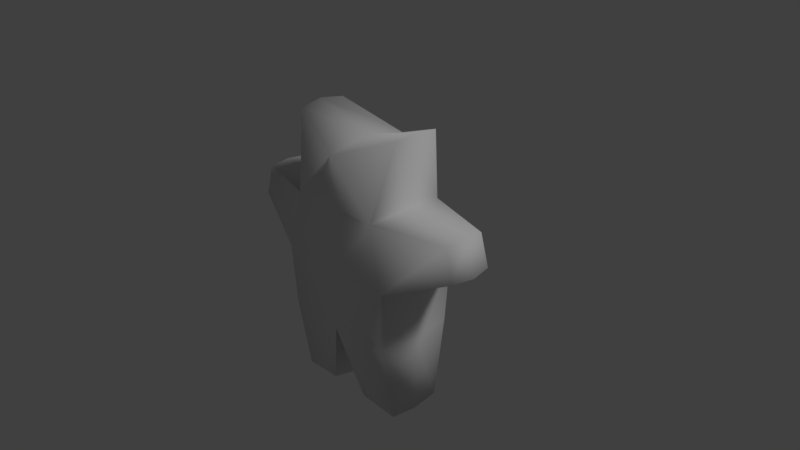 # Source: walkingbear.blend  (saved by Blender 2.79.0; exported with 4.5.12 LTS)
import bpy
from mathutils import Matrix  # noqa: F401  (used for matrix-valued properties, if any)

bpy.ops.wm.read_factory_settings(use_empty=True)
scene = bpy.context.scene
scene.name = 'Scene'

# ---- collections
col_collection_1 = bpy.data.collections.new('Collection 1'); scene.collection.children.link(col_collection_1)

# ---- materials (node trees are filled in below, after node groups)
mat_material_002 = bpy.data.materials.new('Material.002')
mat_material_002.alpha_threshold = 0.0
mat_material_002.use_transparent_shadow = False
mat_material_002.roughness = 0.5
mat_material_002.specular_intensity = 0.0

# ---- material node trees

# ---- world
world_world = bpy.data.worlds.new('World'); scene.world = world_world
world_world.color = (0.05088, 0.05088, 0.05088)
world_world.use_sun_shadow = False
world_world.sun_shadow_jitter_overblur = 0.0
world_world.cycles.sampling_method = 'MANUAL'

# ---- cameras
cam_camera = bpy.data.cameras.new('Camera')
cam_camera.clip_end = 100.0
cam_camera.lens = 35.0
cam_camera.sensor_width = 32.0
cam_camera.sensor_height = 18.0
cam_camera.ortho_scale = 7.314
cam_camera.dof.focus_distance = 0.0
cam_camera.dof.aperture_fstop = 128.0

# ---- lights
light_lamp = bpy.data.lights.new('Lamp', 'SUN')
light_lamp.transmission_factor = 0.0
light_lamp.cutoff_distance = 30.0
light_lamp.angle = 0.1993
light_lamp.energy = 1.0
light_lamp.shadow_buffer_clip_start = 1.001
light_lamp.shadow_soft_size = 0.1
light_lamp.shadow_cascade_max_distance = 1000.0

# ---- meshes
me_cube_002 = bpy.data.meshes.new('Cube.002')
me_cube_002.from_pydata([(-0.8333, -0.5568, -0.8333), (-0.6577, -0.5568, 0.8333), (-0.8333, 0.5568, -0.8333), (-0.6577, 0.5568, 0.8333), (0.8333, -0.5568, -0.8333), (0.6577, -0.5568, 0.8333), (0.8333, 0.5568, -0.8333), (0.6577, 0.5568, 0.8333), (-0.875, 8.358e-11, -0.875), (-0.875, -0.5846, 0.0), (-0.6906, 8.358e-11, 0.875), (-0.875, 0.5846, 0.0), (0.0, 0.5846, -0.875), (0.0, 0.5846, 0.875), (0.875, 8.358e-11, -0.875), (0.875, -0.5846, 0.0), (0.6906, 8.358e-11, 0.875), (0.875, 0.5846, 0.0), (0.0, -0.5846, -0.875), (0.0, -0.5846, 0.875), (-0.8333, -0.3262, 1.843), (0.0, 8.358e-11, -1.0), (0.0, -0.6681, 0.0), (0.2791, 2.372e-08, -1.962), (0.0, 0.6681, 0.0), (-1.0, 8.358e-11, 0.0), (-0.8333, -0.3262, 1.843), (-0.8333, 0.3262, 1.843), (0.8333, 0.3262, 1.843), (-0.875, 5.474e-11, 1.885), (0.0, 0.5846, 1.509), (0.0, -0.5846, 1.509), (0.0, 8.358e-11, 1.634), (-0.8333, 0.3262, 1.843), (-0.2791, 2.372e-08, -1.962), (-0.875, 5.474e-11, 1.885), (-0.2907, -0.3927, -1.879), (-1.632, -0.2849, 0.8144), (-1.632, 0.2849, 0.8144), (-1.743, -0.2992, 0.388), (-1.649, 1.498e-08, 0.8357), (-1.743, 0.2992, 0.388), (-1.807, 1.498e-08, 0.388), (-0.2907, 0.3927, -1.879), (0.8333, -0.3262, 1.843), (-0.8728, 3.47e-08, -1.96), (-0.849, 0.374, -1.929), (-0.849, -0.374, -1.929), (1.0, 8.358e-11, 0.0), (0.8333, -0.3262, 1.843), (0.8333, 0.3262, 1.843), (0.875, 5.474e-11, 1.885), (0.875, 5.474e-11, 1.885), (0.2907, -0.3927, -1.879), (1.632, -0.2849, 0.8144), (1.632, 0.2849, 0.8144), (1.743, -0.2992, 0.388), (1.649, 1.498e-08, 0.8357), (1.743, 0.2992, 0.388), (1.807, 1.498e-08, 0.388), (0.2907, 0.3927, -1.879), (0.8728, 3.47e-08, -1.96), (0.849, 0.374, -1.929), (0.849, -0.374, -1.929)], [(44, 52), (52, 28), (35, 33), (20, 35)], [(25, 9, 39, 42), (15, 56, 54, 5), (21, 23, 53, 18), (22, 19, 1, 9), (14, 6, 17, 48), (13, 3, 27, 30), (17, 24, 13, 7), (18, 4, 15, 22), (10, 1, 26, 29), (21, 18, 36, 34), (8, 2, 46, 45), (32, 31, 49, 51), (18, 22, 9, 0), (48, 59, 56, 15), (22, 15, 5, 19), (6, 12, 24, 17), (13, 30, 50, 7), (14, 61, 62, 6), (16, 51, 49, 5), (2, 11, 24, 12), (11, 3, 13, 24), (8, 25, 11, 2), (0, 9, 25, 8), (1, 10, 40, 37), (32, 29, 26, 31), (30, 32, 51, 50), (4, 14, 48, 15), (30, 27, 29, 32), (3, 10, 29, 27), (1, 19, 31, 26), (5, 54, 57, 16), (5, 49, 31, 19), (42, 40, 38, 41), (39, 37, 40, 42), (9, 1, 37, 39), (3, 11, 41, 38), (10, 3, 38, 40), (11, 25, 42, 41), (16, 57, 55, 7), (7, 55, 58, 17), (7, 50, 51, 16), (56, 59, 57, 54), (59, 58, 55, 57), (17, 58, 59, 48), (45, 34, 36, 47), (46, 43, 34, 45), (2, 12, 43, 46), (0, 8, 45, 47), (18, 0, 47, 36), (12, 21, 34, 43), (61, 63, 53, 23), (62, 61, 23, 60), (6, 62, 60, 12), (4, 63, 61, 14), (18, 53, 63, 4), (12, 60, 23, 21)])
me_cube_002.polygons.foreach_set('use_smooth', [True] * 56)
_uv = me_cube_002.uv_layers.new(name='UVMap')
_uv.uv.foreach_set('vector', [0.04344, 0.2453, 0.123, 0.2663, 0.03242, 0.3296, 0.0001031, 0.3326, 0.377, 0.2663, 0.4676, 0.3296, 0.4565, 0.3645, 0.3454, 0.3879, 0.25, 0.03702, 0.3538, 0.0001031, 0.3467, 0.04233, 0.25, 0.1264, 0.25, 0.2638, 0.25, 0.3891, 0.1546, 0.3879, 0.123, 0.2663, 0.5633, 0.1382, 0.6318, 0.1526, 0.623, 0.2663, 0.5434, 0.2453, 0.75, 0.3891, 0.8454, 0.3879, 0.8243, 0.4989, 0.75, 0.4647, 0.623, 0.2663, 0.75, 0.2638, 0.75, 0.3891, 0.6546, 0.3879, 0.25, 0.1264, 0.3682, 0.1526, 0.377, 0.2663, 0.25, 0.2638, 0.1005, 0.4414, 0.1546, 0.3879, 0.1757, 0.4989, 0.1601, 0.5259, 0.25, 0.03702, 0.25, 0.1264, 0.1533, 0.04233, 0.1462, 0.0001033, 0.9367, 0.1382, 0.8682, 0.1526, 0.8871, 0.05166, 0.9136, 0.02926, 0.25, 0.5323, 0.25, 0.4647, 0.3243, 0.4989, 0.3399, 0.5259, 0.25, 0.1264, 0.25, 0.2638, 0.123, 0.2663, 0.1318, 0.1526, 0.4566, 0.2453, 0.4999, 0.3326, 0.4676, 0.3296, 0.377, 0.2663, 0.25, 0.2638, 0.377, 0.2663, 0.3454, 0.3879, 0.25, 0.3891, 0.6318, 0.1526, 0.75, 0.1264, 0.75, 0.2638, 0.623, 0.2663, 0.75, 0.3891, 0.75, 0.4647, 0.6757, 0.4989, 0.6546, 0.3879, 0.5633, 0.1382, 0.5864, 0.02926, 0.6129, 0.05166, 0.6318, 0.1526, 0.3995, 0.4414, 0.3399, 0.5259, 0.3243, 0.4989, 0.3454, 0.3879, 0.8682, 0.1526, 0.877, 0.2663, 0.75, 0.2638, 0.75, 0.1264, 0.877, 0.2663, 0.8454, 0.3879, 0.75, 0.3891, 0.75, 0.2638, 0.9367, 0.1382, 0.9566, 0.2453, 0.877, 0.2663, 0.8682, 0.1526, 0.1318, 0.1526, 0.123, 0.2663, 0.04344, 0.2453, 0.06332, 0.1382, 0.1546, 0.3879, 0.1005, 0.4414, 0.02101, 0.3813, 0.04351, 0.3645, 0.25, 0.5323, 0.1601, 0.5259, 0.1757, 0.4989, 0.25, 0.4647, 0.75, 0.4647, 0.75, 0.5323, 0.6601, 0.5259, 0.6757, 0.4989, 0.3682, 0.1526, 0.4367, 0.1382, 0.4566, 0.2453, 0.377, 0.2663, 0.75, 0.4647, 0.8243, 0.4989, 0.8399, 0.5259, 0.75, 0.5323, 0.8454, 0.3879, 0.8995, 0.4414, 0.8399, 0.5259, 0.8243, 0.4989, 0.1546, 0.3879, 0.25, 0.3891, 0.25, 0.4647, 0.1757, 0.4989, 0.3454, 0.3879, 0.4565, 0.3645, 0.479, 0.3813, 0.3995, 0.4414, 0.3454, 0.3879, 0.3243, 0.4989, 0.25, 0.4647, 0.25, 0.3891, 0.9999, 0.3326, 0.979, 0.3813, 0.9565, 0.3645, 0.9676, 0.3296, 0.03242, 0.3296, 0.04351, 0.3645, 0.02101, 0.3813, 0.0001031, 0.3326, 0.123, 0.2663, 0.1546, 0.3879, 0.04351, 0.3645, 0.03242, 0.3296, 0.8454, 0.3879, 0.877, 0.2663, 0.9676, 0.3296, 0.9565, 0.3645, 0.8995, 0.4414, 0.8454, 0.3879, 0.9565, 0.3645, 0.979, 0.3813, 0.877, 0.2663, 0.9566, 0.2453, 0.9999, 0.3326, 0.9676, 0.3296, 0.6005, 0.4414, 0.521, 0.3813, 0.5435, 0.3645, 0.6546, 0.3879, 0.6546, 0.3879, 0.5435, 0.3645, 0.5324, 0.3296, 0.623, 0.2663, 0.6546, 0.3879, 0.6757, 0.4989, 0.6601, 0.5259, 0.6005, 0.4414, 0.4676, 0.3296, 0.4999, 0.3326, 0.479, 0.3813, 0.4565, 0.3645, 0.5001, 0.3326, 0.5324, 0.3296, 0.5435, 0.3645, 0.521, 0.3813, 0.623, 0.2663, 0.5324, 0.3296, 0.5001, 0.3326, 0.5434, 0.2453, 0.08637, 0.02926, 0.1462, 0.0001033, 0.1533, 0.04233, 0.1129, 0.05166, 0.8871, 0.05166, 0.8467, 0.04233, 0.8538, 0.0001031, 0.9136, 0.02926, 0.8682, 0.1526, 0.75, 0.1264, 0.8467, 0.04233, 0.8871, 0.05166, 0.1318, 0.1526, 0.06332, 0.1382, 0.08637, 0.02926, 0.1129, 0.05166, 0.25, 0.1264, 0.1318, 0.1526, 0.1129, 0.05166, 0.1533, 0.04233, 0.75, 0.1264, 0.75, 0.03702, 0.8538, 0.0001031, 0.8467, 0.04233, 0.4136, 0.02926, 0.3871, 0.05166, 0.3467, 0.04233, 0.3538, 0.0001031, 0.6129, 0.05166, 0.5864, 0.02926, 0.6462, 0.0001032, 0.6533, 0.04233, 0.6318, 0.1526, 0.6129, 0.05166, 0.6533, 0.04233, 0.75, 0.1264, 0.3682, 0.1526, 0.3871, 0.05166, 0.4136, 0.02926, 0.4367, 0.1382, 0.25, 0.1264, 0.3467, 0.04233, 0.3871, 0.05166, 0.3682, 0.1526, 0.75, 0.1264, 0.6533, 0.04233, 0.6462, 0.0001032, 0.75, 0.03702])
me_cube_002.materials.append(mat_material_002)
me_cube_002.use_remesh_preserve_volume = False
me_cube_002.use_remesh_preserve_attributes = False
me_cube_002.use_mirror_vertex_groups = False
me_cube_002.update()
arm_armature = bpy.data.armatures.new('Armature')  # bones are not reproduced

# ---- objects
ob_armature = bpy.data.objects.new('Armature', arm_armature)
ob_cube = bpy.data.objects.new('Cube', me_cube_002)
ob_lamp = bpy.data.objects.new('Lamp', light_lamp)
ob_camera = bpy.data.objects.new('Camera', cam_camera)

# ---- transforms, parenting, visibility, modifiers, constraints
ob_armature.location = (0.0, 0.0, -0.5025)
ob_armature.lineart.crease_threshold = 0.0
ob_cube.parent = ob_armature
ob_cube.matrix_parent_inverse = Matrix(((1.0, 0.0, 0.0, 0.0), (0.0, 1.0, 0.0, 0.0), (0.0, 0.0, 1.0, 0.5025), (0.0, 0.0, 0.0, 1.0)))
ob_cube.location = (0.0, 0.0, 0.0)
ob_cube.lineart.crease_threshold = 0.0
_vg = ob_cube.vertex_groups.new(name='Bone')
for _i, _w in zip([9, 11, 12, 13, 15, 17, 18, 19, 22, 24], [0.07961, 0.08068, 0.005244, 0.0545, 0.07961, 0.08068, 0.01097, 0.05293, 0.6633, 0.6601]): _vg.add([_i], _w, 'REPLACE')
_vg = ob_cube.vertex_groups.new(name='Bone.001')
for _i, _w in zip([1, 3, 5, 7, 10, 13, 16, 19, 20, 22, 24, 26, 27, 28, 29, 30, 31, 32, 33, 35, 44, 49, 50, 51, 52], [0.1252, 0.1576, 0.1252, 0.1576, 0.06016, 0.7253, 0.06016, 0.7143, 1.0, 0.05463, 0.06987, 0.8085, 0.7829, 1.0, 0.8154, 0.9001, 0.8987, 0.9872, 1.0, 1.0, 1.0, 0.8085, 0.7829, 0.8154, 1.0]): _vg.add([_i], _w, 'REPLACE')
_vg = ob_cube.vertex_groups.new(name='Bone.003_L.001')
for _i, _w in zip([4, 5, 6, 7, 13, 14, 15, 16, 17, 19, 22, 24, 30, 31, 48, 49, 50, 51, 54, 55, 56, 58, 59], [0.04247, 0.7799, 0.03464, 0.7407, 0.09852, 0.008113, 0.6827, 0.8821, 0.6933, 0.1043, 0.07695, 0.07164, 0.0293, 0.03672, 0.7598, 0.1694, 0.1918, 0.1671, 0.05121, 0.06004, 0.07397, 0.06659, 0.0246]): _vg.add([_i], _w, 'REPLACE')
_vg = ob_cube.vertex_groups.new(name='Bone.003_L.002')
for _i, _w in zip([5, 7, 15, 16, 17, 48, 54, 55, 56, 57, 58, 59], [0.04327, 0.05202, 0.07351, 0.04436, 0.07188, 0.1044, 0.9373, 0.9267, 0.9075, 0.9759, 0.9135, 0.9565]): _vg.add([_i], _w, 'REPLACE')
_vg = ob_cube.vertex_groups.new(name='Bone.003_R.001')
for _i, _w in zip([0, 1, 2, 3, 8, 9, 10, 11, 13, 19, 22, 24, 25, 26, 27, 29, 30, 31, 37, 38, 39, 41, 42], [0.04247, 0.7799, 0.03464, 0.7407, 0.008113, 0.6827, 0.8821, 0.6933, 0.09852, 0.1043, 0.07695, 0.07164, 0.7598, 0.1694, 0.1918, 0.1671, 0.0293, 0.03672, 0.05121, 0.06004, 0.07397, 0.06659, 0.0246]): _vg.add([_i], _w, 'REPLACE')
_vg = ob_cube.vertex_groups.new(name='Bone.003_R.002')
for _i, _w in zip([1, 3, 9, 10, 11, 25, 37, 38, 39, 40, 41, 42], [0.04327, 0.05202, 0.07351, 0.04436, 0.07188, 0.1044, 0.9373, 0.9267, 0.9075, 0.9759, 0.9135, 0.9565]): _vg.add([_i], _w, 'REPLACE')
_vg = ob_cube.vertex_groups.new(name='Bone_L')
for _i, _w in zip([0, 2, 4, 6, 12, 14, 15, 17, 18, 21, 22, 24, 36, 43, 48, 53, 60, 61, 62, 63], [0.02164, 0.01099, 0.4956, 0.4948, 0.4424, 0.86, 0.07256, 0.06901, 0.4386, 0.469, 0.04705, 0.04355, 0.05089, 0.02363, 0.07657, 0.05872, 0.05143, 0.007987, 0.04585, 0.03038]): _vg.add([_i], _w, 'REPLACE')
_vg = ob_cube.vertex_groups.new(name='Bone_L.001')
for _i, _w in zip([4, 6, 12, 14, 15, 17, 18, 21, 23, 53, 60, 61, 62, 63], [0.4039, 0.4144, 0.02363, 0.09822, 0.0505, 0.04878, 0.02952, 0.007296, 0.9553, 0.8824, 0.9042, 0.9679, 0.9409, 0.9525]): _vg.add([_i], _w, 'REPLACE')
_vg = ob_cube.vertex_groups.new(name='Bone_R')
for _i, _w in zip([0, 2, 4, 6, 8, 9, 11, 12, 18, 21, 22, 24, 25, 36, 43, 45, 46, 47, 53, 60], [0.4956, 0.4948, 0.02164, 0.01099, 0.86, 0.07256, 0.06901, 0.4424, 0.4386, 0.469, 0.04705, 0.04355, 0.07657, 0.05872, 0.05143, 0.007987, 0.04585, 0.03038, 0.05089, 0.02363]): _vg.add([_i], _w, 'REPLACE')
_vg = ob_cube.vertex_groups.new(name='Bone_R.001')
for _i, _w in zip([0, 2, 8, 9, 11, 12, 18, 21, 34, 36, 43, 45, 46, 47], [0.4039, 0.4144, 0.09822, 0.0505, 0.04878, 0.02363, 0.02952, 0.007296, 0.9553, 0.8824, 0.9042, 0.9679, 0.9409, 0.9525]): _vg.add([_i], _w, 'REPLACE')
_m = ob_cube.modifiers.new('Armature', 'ARMATURE')
_m.object = ob_armature
ob_lamp.location = (4.076, 1.005, 5.904)
ob_lamp.rotation_euler = (0.6503, 0.05522, 1.866)
ob_lamp.lock_rotations_4d = False
ob_lamp.empty_display_type = 'ARROWS'
ob_lamp.color = (0.0, 0.0, 0.0, 0.0)
ob_lamp.lineart.crease_threshold = 0.0
ob_camera.location = (7.481, -6.508, 5.344)
ob_camera.rotation_euler = (1.109, 0.0, 0.8149)
ob_camera.lock_rotations_4d = False
ob_camera.empty_display_type = 'ARROWS'
ob_camera.color = (0.0, 0.0, 0.0, 0.0)
ob_camera.display_type = 'WIRE'
ob_camera.lineart.crease_threshold = 0.0

# ---- collection membership
col_collection_1.objects.link(ob_armature)
col_collection_1.objects.link(ob_cube)
col_collection_1.objects.link(ob_lamp)
col_collection_1.objects.link(ob_camera)

# ---- scene / render settings (as saved in the file)
scene.camera = ob_camera
scene.frame_start = 1; scene.frame_end = 30; scene.frame_set(1)
scene.render.engine = 'BLENDER_EEVEE_NEXT'
scene.render.resolution_percentage = 50
scene.render.dither_intensity = 0.0
scene.cycles.use_denoising = False
scene.cycles.samples = 128
scene.cycles.sampling_pattern = 'TABULATED_SOBOL'
scene.cycles.use_adaptive_sampling = False
scene.cycles.use_light_tree = False
scene.cycles.blur_glossy = 0.0
scene.cycles.sample_clamp_indirect = 0.0
scene.view_settings.view_transform = 'Standard'
bpy.context.view_layer.update()
